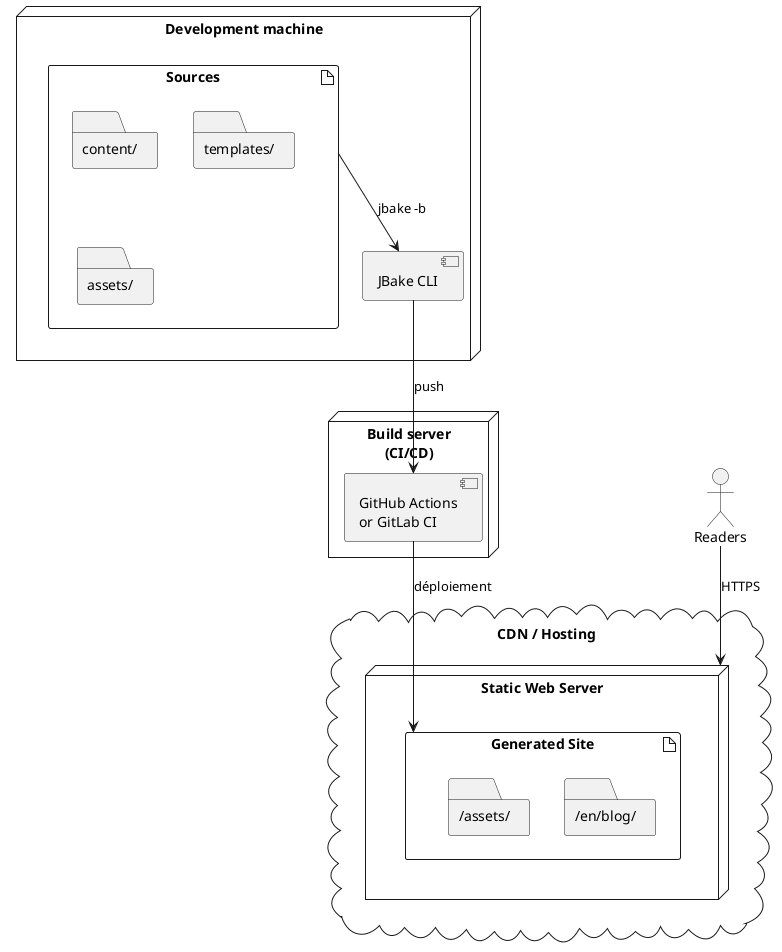

The diagram above was rendered by PlantUML. Its source (embedded in the PNG):
@startuml
node "Development machine" {
  artifact "Sources" {
    folder "content/"
    folder "templates/"
    folder "assets/"
  }

  component "JBake CLI" as jbake

  Sources --> jbake : jbake -b
}

node "Build server\n(CI/CD)" {
  component "GitHub Actions\nor GitLab CI" as ci

  jbake --> ci : push
}

cloud "CDN / Hosting" {
  node "Static Web Server" {
    artifact "Generated Site" {
      folder "/en/blog/"
      folder "/en/blog/"
      folder "/assets/"
    }
  }
}

ci --> "Generated Site" : déploiement

actor "Readers" as users

users --> "Static Web Server" : HTTPS
@enduml